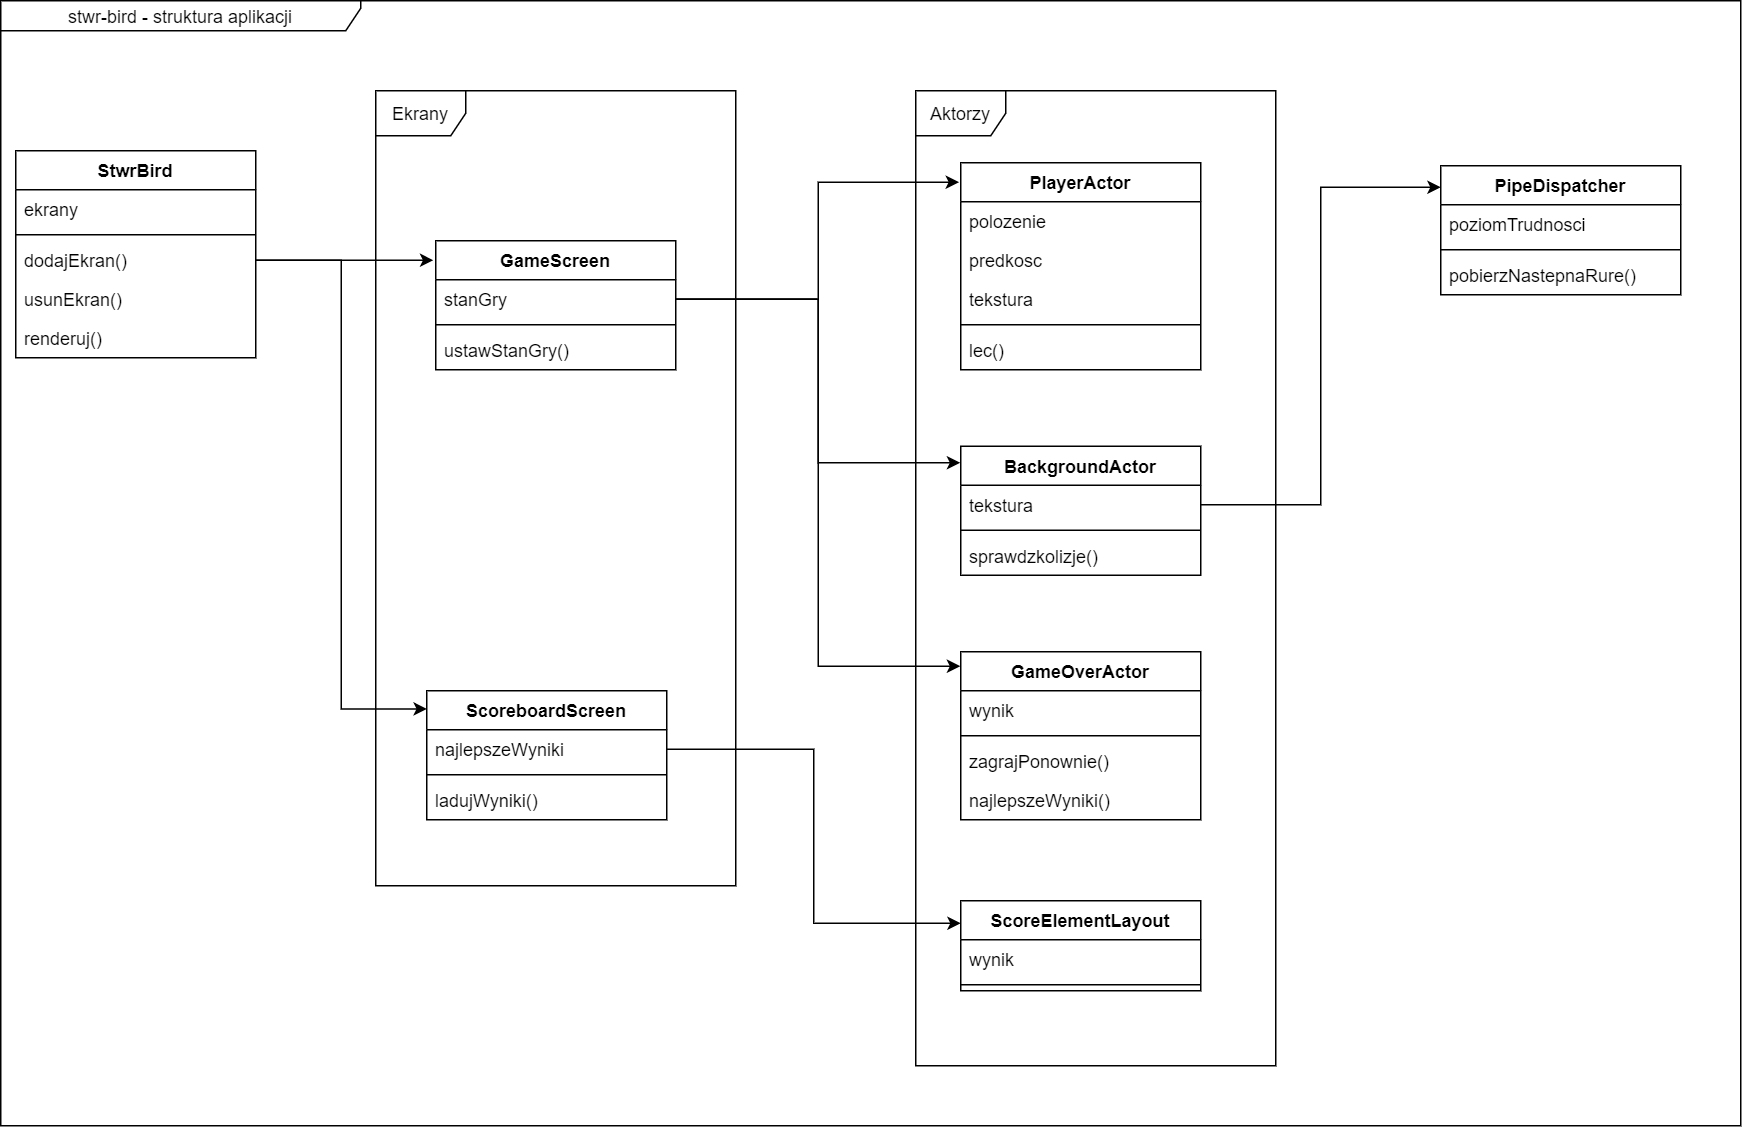

The diagram above was exported from draw.io. Its source (the exported page's mxGraphModel, read from the mxfile embedded in the PNG):
<mxGraphModel dx="736" dy="378" grid="0" gridSize="10" guides="0" tooltips="1" connect="1" arrows="1" fold="1" page="0" pageScale="1" pageWidth="827" pageHeight="1169" math="0" shadow="0">
  <root>
    <mxCell id="WIyWlLk6GJQsqaUBKTNV-0" />
    <mxCell id="WIyWlLk6GJQsqaUBKTNV-1" parent="WIyWlLk6GJQsqaUBKTNV-0" />
    <mxCell id="EGAdV8RhkSoemlIR97qc-4" value="stwr-bird - struktura aplikacji" style="shape=umlFrame;whiteSpace=wrap;html=1;width=240;height=20;" vertex="1" parent="WIyWlLk6GJQsqaUBKTNV-1">
      <mxGeometry x="50" y="20" width="1160" height="750" as="geometry" />
    </mxCell>
    <mxCell id="EGAdV8RhkSoemlIR97qc-43" value="Aktorzy" style="shape=umlFrame;whiteSpace=wrap;html=1;" vertex="1" parent="WIyWlLk6GJQsqaUBKTNV-1">
      <mxGeometry x="660" y="80" width="240" height="650" as="geometry" />
    </mxCell>
    <mxCell id="EGAdV8RhkSoemlIR97qc-42" value="Ekrany" style="shape=umlFrame;whiteSpace=wrap;html=1;" vertex="1" parent="WIyWlLk6GJQsqaUBKTNV-1">
      <mxGeometry x="300" y="80" width="240" height="530" as="geometry" />
    </mxCell>
    <mxCell id="EGAdV8RhkSoemlIR97qc-49" style="edgeStyle=orthogonalEdgeStyle;rounded=0;orthogonalLoop=1;jettySize=auto;html=1;exitX=1;exitY=0.5;exitDx=0;exitDy=0;entryX=-0.01;entryY=0.151;entryDx=0;entryDy=0;entryPerimeter=0;" edge="1" parent="WIyWlLk6GJQsqaUBKTNV-1" source="EGAdV8RhkSoemlIR97qc-9" target="EGAdV8RhkSoemlIR97qc-12">
      <mxGeometry relative="1" as="geometry" />
    </mxCell>
    <mxCell id="EGAdV8RhkSoemlIR97qc-50" style="edgeStyle=orthogonalEdgeStyle;rounded=0;orthogonalLoop=1;jettySize=auto;html=1;exitX=1;exitY=0.5;exitDx=0;exitDy=0;entryX=0.001;entryY=0.141;entryDx=0;entryDy=0;entryPerimeter=0;" edge="1" parent="WIyWlLk6GJQsqaUBKTNV-1" source="EGAdV8RhkSoemlIR97qc-9" target="EGAdV8RhkSoemlIR97qc-18">
      <mxGeometry relative="1" as="geometry" />
    </mxCell>
    <mxCell id="EGAdV8RhkSoemlIR97qc-6" value="StwrBird" style="swimlane;fontStyle=1;align=center;verticalAlign=top;childLayout=stackLayout;horizontal=1;startSize=26;horizontalStack=0;resizeParent=1;resizeParentMax=0;resizeLast=0;collapsible=1;marginBottom=0;" vertex="1" parent="WIyWlLk6GJQsqaUBKTNV-1">
      <mxGeometry x="60" y="120" width="160" height="138" as="geometry" />
    </mxCell>
    <mxCell id="EGAdV8RhkSoemlIR97qc-7" value="ekrany" style="text;strokeColor=none;fillColor=none;align=left;verticalAlign=top;spacingLeft=4;spacingRight=4;overflow=hidden;rotatable=0;points=[[0,0.5],[1,0.5]];portConstraint=eastwest;" vertex="1" parent="EGAdV8RhkSoemlIR97qc-6">
      <mxGeometry y="26" width="160" height="26" as="geometry" />
    </mxCell>
    <mxCell id="EGAdV8RhkSoemlIR97qc-8" value="" style="line;strokeWidth=1;fillColor=none;align=left;verticalAlign=middle;spacingTop=-1;spacingLeft=3;spacingRight=3;rotatable=0;labelPosition=right;points=[];portConstraint=eastwest;" vertex="1" parent="EGAdV8RhkSoemlIR97qc-6">
      <mxGeometry y="52" width="160" height="8" as="geometry" />
    </mxCell>
    <mxCell id="EGAdV8RhkSoemlIR97qc-9" value="dodajEkran()" style="text;strokeColor=none;fillColor=none;align=left;verticalAlign=top;spacingLeft=4;spacingRight=4;overflow=hidden;rotatable=0;points=[[0,0.5],[1,0.5]];portConstraint=eastwest;" vertex="1" parent="EGAdV8RhkSoemlIR97qc-6">
      <mxGeometry y="60" width="160" height="26" as="geometry" />
    </mxCell>
    <mxCell id="EGAdV8RhkSoemlIR97qc-10" value="usunEkran()" style="text;strokeColor=none;fillColor=none;align=left;verticalAlign=top;spacingLeft=4;spacingRight=4;overflow=hidden;rotatable=0;points=[[0,0.5],[1,0.5]];portConstraint=eastwest;" vertex="1" parent="EGAdV8RhkSoemlIR97qc-6">
      <mxGeometry y="86" width="160" height="26" as="geometry" />
    </mxCell>
    <mxCell id="EGAdV8RhkSoemlIR97qc-11" value="renderuj()" style="text;strokeColor=none;fillColor=none;align=left;verticalAlign=top;spacingLeft=4;spacingRight=4;overflow=hidden;rotatable=0;points=[[0,0.5],[1,0.5]];portConstraint=eastwest;" vertex="1" parent="EGAdV8RhkSoemlIR97qc-6">
      <mxGeometry y="112" width="160" height="26" as="geometry" />
    </mxCell>
    <mxCell id="EGAdV8RhkSoemlIR97qc-12" value="GameScreen" style="swimlane;fontStyle=1;align=center;verticalAlign=top;childLayout=stackLayout;horizontal=1;startSize=26;horizontalStack=0;resizeParent=1;resizeParentMax=0;resizeLast=0;collapsible=1;marginBottom=0;" vertex="1" parent="WIyWlLk6GJQsqaUBKTNV-1">
      <mxGeometry x="340" y="180" width="160" height="86" as="geometry" />
    </mxCell>
    <mxCell id="EGAdV8RhkSoemlIR97qc-13" value="stanGry" style="text;strokeColor=none;fillColor=none;align=left;verticalAlign=top;spacingLeft=4;spacingRight=4;overflow=hidden;rotatable=0;points=[[0,0.5],[1,0.5]];portConstraint=eastwest;" vertex="1" parent="EGAdV8RhkSoemlIR97qc-12">
      <mxGeometry y="26" width="160" height="26" as="geometry" />
    </mxCell>
    <mxCell id="EGAdV8RhkSoemlIR97qc-14" value="" style="line;strokeWidth=1;fillColor=none;align=left;verticalAlign=middle;spacingTop=-1;spacingLeft=3;spacingRight=3;rotatable=0;labelPosition=right;points=[];portConstraint=eastwest;" vertex="1" parent="EGAdV8RhkSoemlIR97qc-12">
      <mxGeometry y="52" width="160" height="8" as="geometry" />
    </mxCell>
    <mxCell id="EGAdV8RhkSoemlIR97qc-15" value="ustawStanGry()" style="text;strokeColor=none;fillColor=none;align=left;verticalAlign=top;spacingLeft=4;spacingRight=4;overflow=hidden;rotatable=0;points=[[0,0.5],[1,0.5]];portConstraint=eastwest;" vertex="1" parent="EGAdV8RhkSoemlIR97qc-12">
      <mxGeometry y="60" width="160" height="26" as="geometry" />
    </mxCell>
    <mxCell id="EGAdV8RhkSoemlIR97qc-51" style="edgeStyle=orthogonalEdgeStyle;rounded=0;orthogonalLoop=1;jettySize=auto;html=1;exitX=1;exitY=0.5;exitDx=0;exitDy=0;entryX=-0.007;entryY=0.094;entryDx=0;entryDy=0;entryPerimeter=0;" edge="1" parent="WIyWlLk6GJQsqaUBKTNV-1" source="EGAdV8RhkSoemlIR97qc-13" target="EGAdV8RhkSoemlIR97qc-22">
      <mxGeometry relative="1" as="geometry" />
    </mxCell>
    <mxCell id="EGAdV8RhkSoemlIR97qc-52" style="edgeStyle=orthogonalEdgeStyle;rounded=0;orthogonalLoop=1;jettySize=auto;html=1;exitX=1;exitY=0.5;exitDx=0;exitDy=0;entryX=-0.002;entryY=0.128;entryDx=0;entryDy=0;entryPerimeter=0;" edge="1" parent="WIyWlLk6GJQsqaUBKTNV-1" source="EGAdV8RhkSoemlIR97qc-13" target="EGAdV8RhkSoemlIR97qc-28">
      <mxGeometry relative="1" as="geometry" />
    </mxCell>
    <mxCell id="EGAdV8RhkSoemlIR97qc-53" style="edgeStyle=orthogonalEdgeStyle;rounded=0;orthogonalLoop=1;jettySize=auto;html=1;exitX=1;exitY=0.5;exitDx=0;exitDy=0;entryX=-0.002;entryY=0.086;entryDx=0;entryDy=0;entryPerimeter=0;" edge="1" parent="WIyWlLk6GJQsqaUBKTNV-1" source="EGAdV8RhkSoemlIR97qc-13" target="EGAdV8RhkSoemlIR97qc-36">
      <mxGeometry relative="1" as="geometry" />
    </mxCell>
    <mxCell id="EGAdV8RhkSoemlIR97qc-54" style="edgeStyle=orthogonalEdgeStyle;rounded=0;orthogonalLoop=1;jettySize=auto;html=1;exitX=1;exitY=0.5;exitDx=0;exitDy=0;entryX=0;entryY=0.25;entryDx=0;entryDy=0;" edge="1" parent="WIyWlLk6GJQsqaUBKTNV-1" source="EGAdV8RhkSoemlIR97qc-19" target="EGAdV8RhkSoemlIR97qc-44">
      <mxGeometry relative="1" as="geometry" />
    </mxCell>
    <mxCell id="EGAdV8RhkSoemlIR97qc-55" style="edgeStyle=orthogonalEdgeStyle;rounded=0;orthogonalLoop=1;jettySize=auto;html=1;exitX=1;exitY=0.5;exitDx=0;exitDy=0;entryX=0;entryY=0.167;entryDx=0;entryDy=0;entryPerimeter=0;" edge="1" parent="WIyWlLk6GJQsqaUBKTNV-1" source="EGAdV8RhkSoemlIR97qc-29" target="EGAdV8RhkSoemlIR97qc-32">
      <mxGeometry relative="1" as="geometry" />
    </mxCell>
    <mxCell id="EGAdV8RhkSoemlIR97qc-22" value="PlayerActor" style="swimlane;fontStyle=1;align=center;verticalAlign=top;childLayout=stackLayout;horizontal=1;startSize=26;horizontalStack=0;resizeParent=1;resizeParentMax=0;resizeLast=0;collapsible=1;marginBottom=0;" vertex="1" parent="WIyWlLk6GJQsqaUBKTNV-1">
      <mxGeometry x="690" y="128" width="160" height="138" as="geometry" />
    </mxCell>
    <mxCell id="EGAdV8RhkSoemlIR97qc-23" value="polozenie" style="text;strokeColor=none;fillColor=none;align=left;verticalAlign=top;spacingLeft=4;spacingRight=4;overflow=hidden;rotatable=0;points=[[0,0.5],[1,0.5]];portConstraint=eastwest;" vertex="1" parent="EGAdV8RhkSoemlIR97qc-22">
      <mxGeometry y="26" width="160" height="26" as="geometry" />
    </mxCell>
    <mxCell id="EGAdV8RhkSoemlIR97qc-26" value="predkosc" style="text;strokeColor=none;fillColor=none;align=left;verticalAlign=top;spacingLeft=4;spacingRight=4;overflow=hidden;rotatable=0;points=[[0,0.5],[1,0.5]];portConstraint=eastwest;" vertex="1" parent="EGAdV8RhkSoemlIR97qc-22">
      <mxGeometry y="52" width="160" height="26" as="geometry" />
    </mxCell>
    <mxCell id="EGAdV8RhkSoemlIR97qc-27" value="tekstura" style="text;strokeColor=none;fillColor=none;align=left;verticalAlign=top;spacingLeft=4;spacingRight=4;overflow=hidden;rotatable=0;points=[[0,0.5],[1,0.5]];portConstraint=eastwest;" vertex="1" parent="EGAdV8RhkSoemlIR97qc-22">
      <mxGeometry y="78" width="160" height="26" as="geometry" />
    </mxCell>
    <mxCell id="EGAdV8RhkSoemlIR97qc-24" value="" style="line;strokeWidth=1;fillColor=none;align=left;verticalAlign=middle;spacingTop=-1;spacingLeft=3;spacingRight=3;rotatable=0;labelPosition=right;points=[];portConstraint=eastwest;" vertex="1" parent="EGAdV8RhkSoemlIR97qc-22">
      <mxGeometry y="104" width="160" height="8" as="geometry" />
    </mxCell>
    <mxCell id="EGAdV8RhkSoemlIR97qc-25" value="lec()" style="text;strokeColor=none;fillColor=none;align=left;verticalAlign=top;spacingLeft=4;spacingRight=4;overflow=hidden;rotatable=0;points=[[0,0.5],[1,0.5]];portConstraint=eastwest;" vertex="1" parent="EGAdV8RhkSoemlIR97qc-22">
      <mxGeometry y="112" width="160" height="26" as="geometry" />
    </mxCell>
    <mxCell id="EGAdV8RhkSoemlIR97qc-28" value="BackgroundActor" style="swimlane;fontStyle=1;align=center;verticalAlign=top;childLayout=stackLayout;horizontal=1;startSize=26;horizontalStack=0;resizeParent=1;resizeParentMax=0;resizeLast=0;collapsible=1;marginBottom=0;" vertex="1" parent="WIyWlLk6GJQsqaUBKTNV-1">
      <mxGeometry x="690" y="317" width="160" height="86" as="geometry" />
    </mxCell>
    <mxCell id="EGAdV8RhkSoemlIR97qc-29" value="tekstura" style="text;strokeColor=none;fillColor=none;align=left;verticalAlign=top;spacingLeft=4;spacingRight=4;overflow=hidden;rotatable=0;points=[[0,0.5],[1,0.5]];portConstraint=eastwest;" vertex="1" parent="EGAdV8RhkSoemlIR97qc-28">
      <mxGeometry y="26" width="160" height="26" as="geometry" />
    </mxCell>
    <mxCell id="EGAdV8RhkSoemlIR97qc-30" value="" style="line;strokeWidth=1;fillColor=none;align=left;verticalAlign=middle;spacingTop=-1;spacingLeft=3;spacingRight=3;rotatable=0;labelPosition=right;points=[];portConstraint=eastwest;" vertex="1" parent="EGAdV8RhkSoemlIR97qc-28">
      <mxGeometry y="52" width="160" height="8" as="geometry" />
    </mxCell>
    <mxCell id="EGAdV8RhkSoemlIR97qc-31" value="sprawdzkolizje()" style="text;strokeColor=none;fillColor=none;align=left;verticalAlign=top;spacingLeft=4;spacingRight=4;overflow=hidden;rotatable=0;points=[[0,0.5],[1,0.5]];portConstraint=eastwest;" vertex="1" parent="EGAdV8RhkSoemlIR97qc-28">
      <mxGeometry y="60" width="160" height="26" as="geometry" />
    </mxCell>
    <mxCell id="EGAdV8RhkSoemlIR97qc-36" value="GameOverActor" style="swimlane;fontStyle=1;align=center;verticalAlign=top;childLayout=stackLayout;horizontal=1;startSize=26;horizontalStack=0;resizeParent=1;resizeParentMax=0;resizeLast=0;collapsible=1;marginBottom=0;" vertex="1" parent="WIyWlLk6GJQsqaUBKTNV-1">
      <mxGeometry x="690" y="454" width="160" height="112" as="geometry" />
    </mxCell>
    <mxCell id="EGAdV8RhkSoemlIR97qc-37" value="wynik" style="text;strokeColor=none;fillColor=none;align=left;verticalAlign=top;spacingLeft=4;spacingRight=4;overflow=hidden;rotatable=0;points=[[0,0.5],[1,0.5]];portConstraint=eastwest;" vertex="1" parent="EGAdV8RhkSoemlIR97qc-36">
      <mxGeometry y="26" width="160" height="26" as="geometry" />
    </mxCell>
    <mxCell id="EGAdV8RhkSoemlIR97qc-38" value="" style="line;strokeWidth=1;fillColor=none;align=left;verticalAlign=middle;spacingTop=-1;spacingLeft=3;spacingRight=3;rotatable=0;labelPosition=right;points=[];portConstraint=eastwest;" vertex="1" parent="EGAdV8RhkSoemlIR97qc-36">
      <mxGeometry y="52" width="160" height="8" as="geometry" />
    </mxCell>
    <mxCell id="EGAdV8RhkSoemlIR97qc-39" value="zagrajPonownie()" style="text;strokeColor=none;fillColor=none;align=left;verticalAlign=top;spacingLeft=4;spacingRight=4;overflow=hidden;rotatable=0;points=[[0,0.5],[1,0.5]];portConstraint=eastwest;" vertex="1" parent="EGAdV8RhkSoemlIR97qc-36">
      <mxGeometry y="60" width="160" height="26" as="geometry" />
    </mxCell>
    <mxCell id="EGAdV8RhkSoemlIR97qc-40" value="najlepszeWyniki()" style="text;strokeColor=none;fillColor=none;align=left;verticalAlign=top;spacingLeft=4;spacingRight=4;overflow=hidden;rotatable=0;points=[[0,0.5],[1,0.5]];portConstraint=eastwest;" vertex="1" parent="EGAdV8RhkSoemlIR97qc-36">
      <mxGeometry y="86" width="160" height="26" as="geometry" />
    </mxCell>
    <mxCell id="EGAdV8RhkSoemlIR97qc-44" value="ScoreElementLayout" style="swimlane;fontStyle=1;align=center;verticalAlign=top;childLayout=stackLayout;horizontal=1;startSize=26;horizontalStack=0;resizeParent=1;resizeParentMax=0;resizeLast=0;collapsible=1;marginBottom=0;" vertex="1" parent="WIyWlLk6GJQsqaUBKTNV-1">
      <mxGeometry x="690" y="620" width="160" height="60" as="geometry" />
    </mxCell>
    <mxCell id="EGAdV8RhkSoemlIR97qc-45" value="wynik" style="text;strokeColor=none;fillColor=none;align=left;verticalAlign=top;spacingLeft=4;spacingRight=4;overflow=hidden;rotatable=0;points=[[0,0.5],[1,0.5]];portConstraint=eastwest;" vertex="1" parent="EGAdV8RhkSoemlIR97qc-44">
      <mxGeometry y="26" width="160" height="26" as="geometry" />
    </mxCell>
    <mxCell id="EGAdV8RhkSoemlIR97qc-46" value="" style="line;strokeWidth=1;fillColor=none;align=left;verticalAlign=middle;spacingTop=-1;spacingLeft=3;spacingRight=3;rotatable=0;labelPosition=right;points=[];portConstraint=eastwest;" vertex="1" parent="EGAdV8RhkSoemlIR97qc-44">
      <mxGeometry y="52" width="160" height="8" as="geometry" />
    </mxCell>
    <mxCell id="EGAdV8RhkSoemlIR97qc-18" value="ScoreboardScreen" style="swimlane;fontStyle=1;align=center;verticalAlign=top;childLayout=stackLayout;horizontal=1;startSize=26;horizontalStack=0;resizeParent=1;resizeParentMax=0;resizeLast=0;collapsible=1;marginBottom=0;" vertex="1" parent="WIyWlLk6GJQsqaUBKTNV-1">
      <mxGeometry x="334" y="480" width="160" height="86" as="geometry" />
    </mxCell>
    <mxCell id="EGAdV8RhkSoemlIR97qc-19" value="najlepszeWyniki" style="text;strokeColor=none;fillColor=none;align=left;verticalAlign=top;spacingLeft=4;spacingRight=4;overflow=hidden;rotatable=0;points=[[0,0.5],[1,0.5]];portConstraint=eastwest;" vertex="1" parent="EGAdV8RhkSoemlIR97qc-18">
      <mxGeometry y="26" width="160" height="26" as="geometry" />
    </mxCell>
    <mxCell id="EGAdV8RhkSoemlIR97qc-20" value="" style="line;strokeWidth=1;fillColor=none;align=left;verticalAlign=middle;spacingTop=-1;spacingLeft=3;spacingRight=3;rotatable=0;labelPosition=right;points=[];portConstraint=eastwest;" vertex="1" parent="EGAdV8RhkSoemlIR97qc-18">
      <mxGeometry y="52" width="160" height="8" as="geometry" />
    </mxCell>
    <mxCell id="EGAdV8RhkSoemlIR97qc-21" value="ladujWyniki()" style="text;strokeColor=none;fillColor=none;align=left;verticalAlign=top;spacingLeft=4;spacingRight=4;overflow=hidden;rotatable=0;points=[[0,0.5],[1,0.5]];portConstraint=eastwest;" vertex="1" parent="EGAdV8RhkSoemlIR97qc-18">
      <mxGeometry y="60" width="160" height="26" as="geometry" />
    </mxCell>
    <mxCell id="EGAdV8RhkSoemlIR97qc-32" value="PipeDispatcher" style="swimlane;fontStyle=1;align=center;verticalAlign=top;childLayout=stackLayout;horizontal=1;startSize=26;horizontalStack=0;resizeParent=1;resizeParentMax=0;resizeLast=0;collapsible=1;marginBottom=0;" vertex="1" parent="WIyWlLk6GJQsqaUBKTNV-1">
      <mxGeometry x="1010" y="130" width="160" height="86" as="geometry" />
    </mxCell>
    <mxCell id="EGAdV8RhkSoemlIR97qc-33" value="poziomTrudnosci" style="text;strokeColor=none;fillColor=none;align=left;verticalAlign=top;spacingLeft=4;spacingRight=4;overflow=hidden;rotatable=0;points=[[0,0.5],[1,0.5]];portConstraint=eastwest;" vertex="1" parent="EGAdV8RhkSoemlIR97qc-32">
      <mxGeometry y="26" width="160" height="26" as="geometry" />
    </mxCell>
    <mxCell id="EGAdV8RhkSoemlIR97qc-34" value="" style="line;strokeWidth=1;fillColor=none;align=left;verticalAlign=middle;spacingTop=-1;spacingLeft=3;spacingRight=3;rotatable=0;labelPosition=right;points=[];portConstraint=eastwest;" vertex="1" parent="EGAdV8RhkSoemlIR97qc-32">
      <mxGeometry y="52" width="160" height="8" as="geometry" />
    </mxCell>
    <mxCell id="EGAdV8RhkSoemlIR97qc-35" value="pobierzNastepnaRure()" style="text;strokeColor=none;fillColor=none;align=left;verticalAlign=top;spacingLeft=4;spacingRight=4;overflow=hidden;rotatable=0;points=[[0,0.5],[1,0.5]];portConstraint=eastwest;" vertex="1" parent="EGAdV8RhkSoemlIR97qc-32">
      <mxGeometry y="60" width="160" height="26" as="geometry" />
    </mxCell>
  </root>
</mxGraphModel>